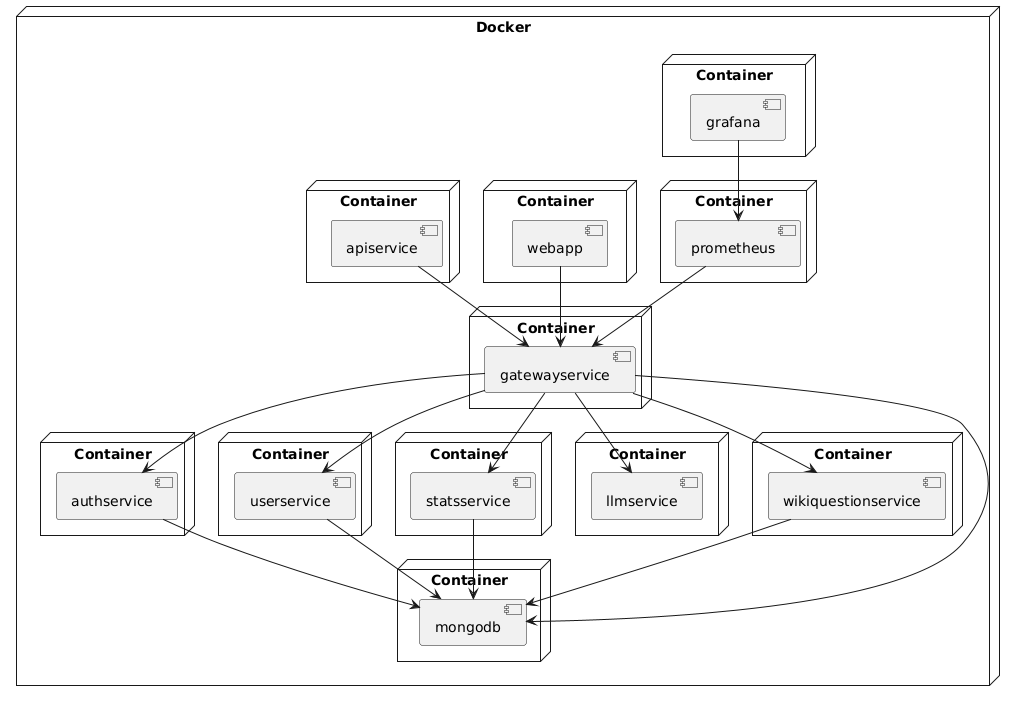

The diagram above was rendered by PlantUML. Its source (embedded in the PNG):
@startuml
node "Docker" {
  node "Container" as dc1 {
  component "authservice" as AuthService
  }
  node "Container" as dc2 {
  component "userservice" as UserService
  }
  node "Container" as dc3 {
  component "statsservice" as StatsService
  }
  node "Container" as dc4 {
  component "llmservice" as LLMService
  }
  node "Container" as dc5 {
  component "wikiquestionservice" as WikiService
  }
  node "Container" as dc6 {
  component "gatewayservice" as GatewayService
  }
  node "Container" as dc7 {
  component "apiservice" as ApiService
  }
  node "Container" as dc8 {
  component "webapp" as Webapp
  }
  node "Container" as dc9 {
  component "mongodb" as Persistence
  }
  node "Container" as dc10 {
  component "prometheus" as Prometheus
  }
  node "Container" as dc11 {
  component "grafana" as Grafana
  }
}

UserService --> Persistence 
StatsService --> Persistence 
AuthService --> Persistence
WikiService --> Persistence
GatewayService --> Persistence
GatewayService --> UserService
GatewayService --> AuthService
GatewayService --> LLMService
GatewayService --> StatsService
GatewayService --> WikiService
ApiService --> GatewayService
Webapp --> GatewayService
Prometheus --> GatewayService
Grafana --> Prometheus
@enduml